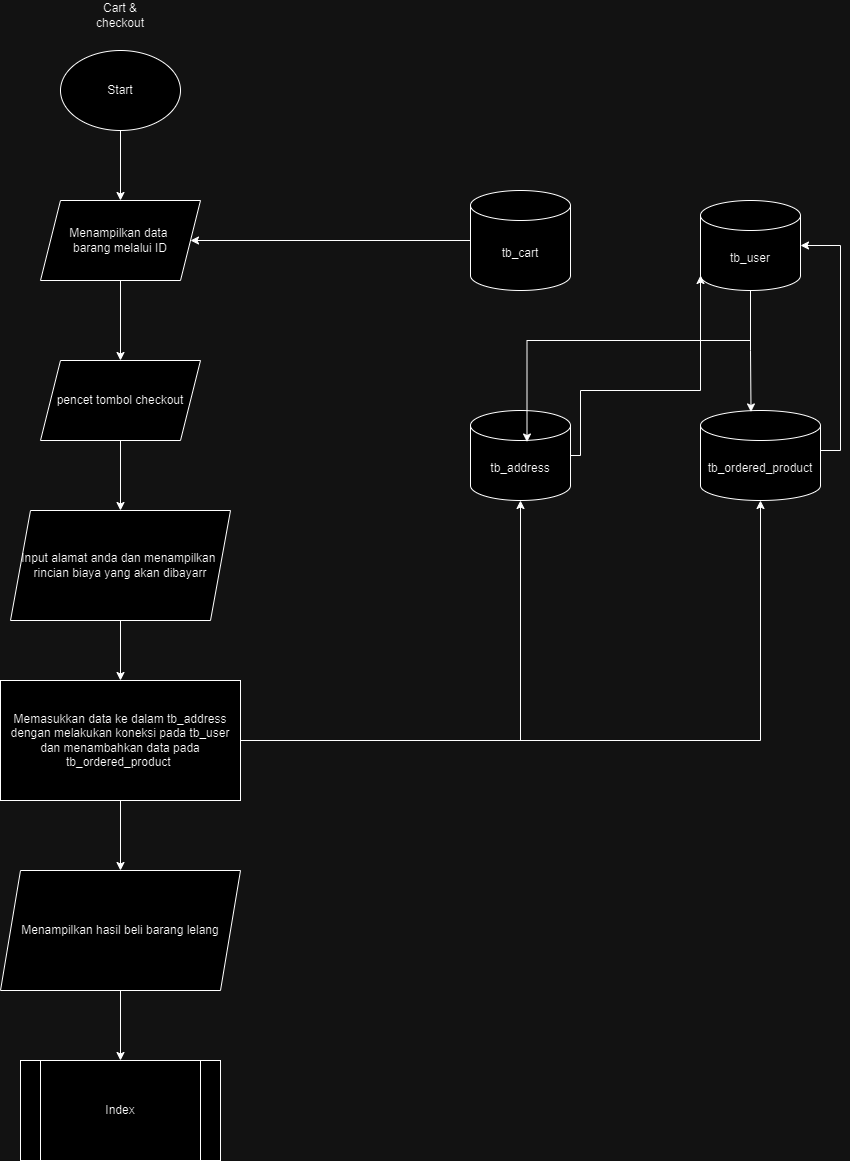

The diagram above was exported from draw.io. Its source (the exported page's mxGraphModel, read from the mxfile embedded in the PNG):
<mxGraphModel dx="1750" dy="870" grid="1" gridSize="10" guides="1" tooltips="1" connect="1" arrows="1" fold="1" page="1" pageScale="1" pageWidth="827" pageHeight="1169" math="0" shadow="0">
  <root>
    <mxCell id="0" />
    <mxCell id="1" parent="0" />
    <mxCell id="2" style="edgeStyle=orthogonalEdgeStyle;rounded=0;orthogonalLoop=1;jettySize=auto;html=1;" edge="1" source="3" target="5" parent="1">
      <mxGeometry relative="1" as="geometry" />
    </mxCell>
    <mxCell id="3" value="Start" style="ellipse;whiteSpace=wrap;html=1;" vertex="1" parent="1">
      <mxGeometry x="3090" y="90" width="120" height="80" as="geometry" />
    </mxCell>
    <mxCell id="4" style="edgeStyle=orthogonalEdgeStyle;rounded=0;orthogonalLoop=1;jettySize=auto;html=1;" edge="1" source="5" target="9" parent="1">
      <mxGeometry relative="1" as="geometry" />
    </mxCell>
    <mxCell id="5" value="Menampilkan data&amp;nbsp;&lt;div&gt;barang melalui ID&lt;/div&gt;" style="shape=parallelogram;perimeter=parallelogramPerimeter;whiteSpace=wrap;html=1;fixedSize=1;" vertex="1" parent="1">
      <mxGeometry x="3070" y="240" width="160" height="80" as="geometry" />
    </mxCell>
    <mxCell id="6" style="edgeStyle=orthogonalEdgeStyle;rounded=0;orthogonalLoop=1;jettySize=auto;html=1;" edge="1" source="7" target="5" parent="1">
      <mxGeometry relative="1" as="geometry" />
    </mxCell>
    <mxCell id="7" value="tb_cart" style="shape=cylinder3;whiteSpace=wrap;html=1;boundedLbl=1;backgroundOutline=1;size=15;" vertex="1" parent="1">
      <mxGeometry x="3500" y="230" width="100" height="100" as="geometry" />
    </mxCell>
    <mxCell id="8" style="edgeStyle=orthogonalEdgeStyle;rounded=0;orthogonalLoop=1;jettySize=auto;html=1;" edge="1" source="9" target="11" parent="1">
      <mxGeometry relative="1" as="geometry" />
    </mxCell>
    <mxCell id="9" value="pencet tombol checkout" style="shape=parallelogram;perimeter=parallelogramPerimeter;whiteSpace=wrap;html=1;fixedSize=1;" vertex="1" parent="1">
      <mxGeometry x="3070" y="400" width="160" height="80" as="geometry" />
    </mxCell>
    <mxCell id="10" style="edgeStyle=orthogonalEdgeStyle;rounded=0;orthogonalLoop=1;jettySize=auto;html=1;" edge="1" source="11" target="14" parent="1">
      <mxGeometry relative="1" as="geometry" />
    </mxCell>
    <mxCell id="11" value="Input alamat anda dan menampilkan&amp;nbsp;&lt;div&gt;rincian biaya yang akan dibayarr&lt;/div&gt;" style="shape=parallelogram;perimeter=parallelogramPerimeter;whiteSpace=wrap;html=1;fixedSize=1;" vertex="1" parent="1">
      <mxGeometry x="3040" y="550" width="220" height="110" as="geometry" />
    </mxCell>
    <mxCell id="12" style="edgeStyle=orthogonalEdgeStyle;rounded=0;orthogonalLoop=1;jettySize=auto;html=1;" edge="1" source="14" target="15" parent="1">
      <mxGeometry relative="1" as="geometry" />
    </mxCell>
    <mxCell id="13" style="edgeStyle=orthogonalEdgeStyle;rounded=0;orthogonalLoop=1;jettySize=auto;html=1;" edge="1" source="14" target="24" parent="1">
      <mxGeometry relative="1" as="geometry" />
    </mxCell>
    <mxCell id="14" value="Memasukkan data ke dalam tb_address dengan melakukan koneksi pada tb_user&lt;div&gt;dan menambahkan data pada tb_ordered_product&amp;nbsp;&lt;/div&gt;" style="rounded=0;whiteSpace=wrap;html=1;" vertex="1" parent="1">
      <mxGeometry x="3030" y="720" width="240" height="120" as="geometry" />
    </mxCell>
    <mxCell id="15" value="tb_address" style="shape=cylinder3;whiteSpace=wrap;html=1;boundedLbl=1;backgroundOutline=1;size=15;" vertex="1" parent="1">
      <mxGeometry x="3500" y="450" width="100" height="90" as="geometry" />
    </mxCell>
    <mxCell id="16" value="tb_user" style="shape=cylinder3;whiteSpace=wrap;html=1;boundedLbl=1;backgroundOutline=1;size=15;" vertex="1" parent="1">
      <mxGeometry x="3730" y="240" width="100" height="90" as="geometry" />
    </mxCell>
    <mxCell id="17" style="edgeStyle=orthogonalEdgeStyle;rounded=0;orthogonalLoop=1;jettySize=auto;html=1;" edge="1" source="18" target="16" parent="1">
      <mxGeometry relative="1" as="geometry">
        <Array as="points">
          <mxPoint x="3870" y="490" />
          <mxPoint x="3870" y="285" />
        </Array>
      </mxGeometry>
    </mxCell>
    <mxCell id="18" value="tb_ordered_product" style="shape=cylinder3;whiteSpace=wrap;html=1;boundedLbl=1;backgroundOutline=1;size=15;" vertex="1" parent="1">
      <mxGeometry x="3730" y="450" width="120" height="90" as="geometry" />
    </mxCell>
    <mxCell id="19" style="edgeStyle=orthogonalEdgeStyle;rounded=0;orthogonalLoop=1;jettySize=auto;html=1;entryX=0.5;entryY=1;entryDx=0;entryDy=0;entryPerimeter=0;" edge="1" source="14" target="18" parent="1">
      <mxGeometry relative="1" as="geometry" />
    </mxCell>
    <mxCell id="20" style="edgeStyle=orthogonalEdgeStyle;rounded=0;orthogonalLoop=1;jettySize=auto;html=1;entryX=0.565;entryY=0.35;entryDx=0;entryDy=0;entryPerimeter=0;" edge="1" source="16" target="15" parent="1">
      <mxGeometry relative="1" as="geometry">
        <Array as="points">
          <mxPoint x="3780" y="380" />
          <mxPoint x="3557" y="380" />
        </Array>
      </mxGeometry>
    </mxCell>
    <mxCell id="21" style="edgeStyle=orthogonalEdgeStyle;rounded=0;orthogonalLoop=1;jettySize=auto;html=1;entryX=0.421;entryY=0.016;entryDx=0;entryDy=0;entryPerimeter=0;" edge="1" source="16" target="18" parent="1">
      <mxGeometry relative="1" as="geometry" />
    </mxCell>
    <mxCell id="22" style="edgeStyle=orthogonalEdgeStyle;rounded=0;orthogonalLoop=1;jettySize=auto;html=1;entryX=0;entryY=1;entryDx=0;entryDy=-15;entryPerimeter=0;" edge="1" source="15" target="16" parent="1">
      <mxGeometry relative="1" as="geometry">
        <Array as="points">
          <mxPoint x="3610" y="495" />
          <mxPoint x="3610" y="430" />
          <mxPoint x="3730" y="430" />
        </Array>
      </mxGeometry>
    </mxCell>
    <mxCell id="23" style="edgeStyle=orthogonalEdgeStyle;rounded=0;orthogonalLoop=1;jettySize=auto;html=1;" edge="1" source="24" target="25" parent="1">
      <mxGeometry relative="1" as="geometry" />
    </mxCell>
    <mxCell id="24" value="Menampilkan hasil beli barang lelang" style="shape=parallelogram;perimeter=parallelogramPerimeter;whiteSpace=wrap;html=1;fixedSize=1;" vertex="1" parent="1">
      <mxGeometry x="3030" y="910" width="240" height="120" as="geometry" />
    </mxCell>
    <mxCell id="25" value="Index" style="shape=process;whiteSpace=wrap;html=1;backgroundOutline=1;" vertex="1" parent="1">
      <mxGeometry x="3050" y="1100" width="200" height="100" as="geometry" />
    </mxCell>
    <mxCell id="26" value="Cart &amp;amp; checkout" style="text;html=1;align=center;verticalAlign=middle;whiteSpace=wrap;rounded=0;" vertex="1" parent="1">
      <mxGeometry x="3120" y="40" width="60" height="30" as="geometry" />
    </mxCell>
  </root>
</mxGraphModel>